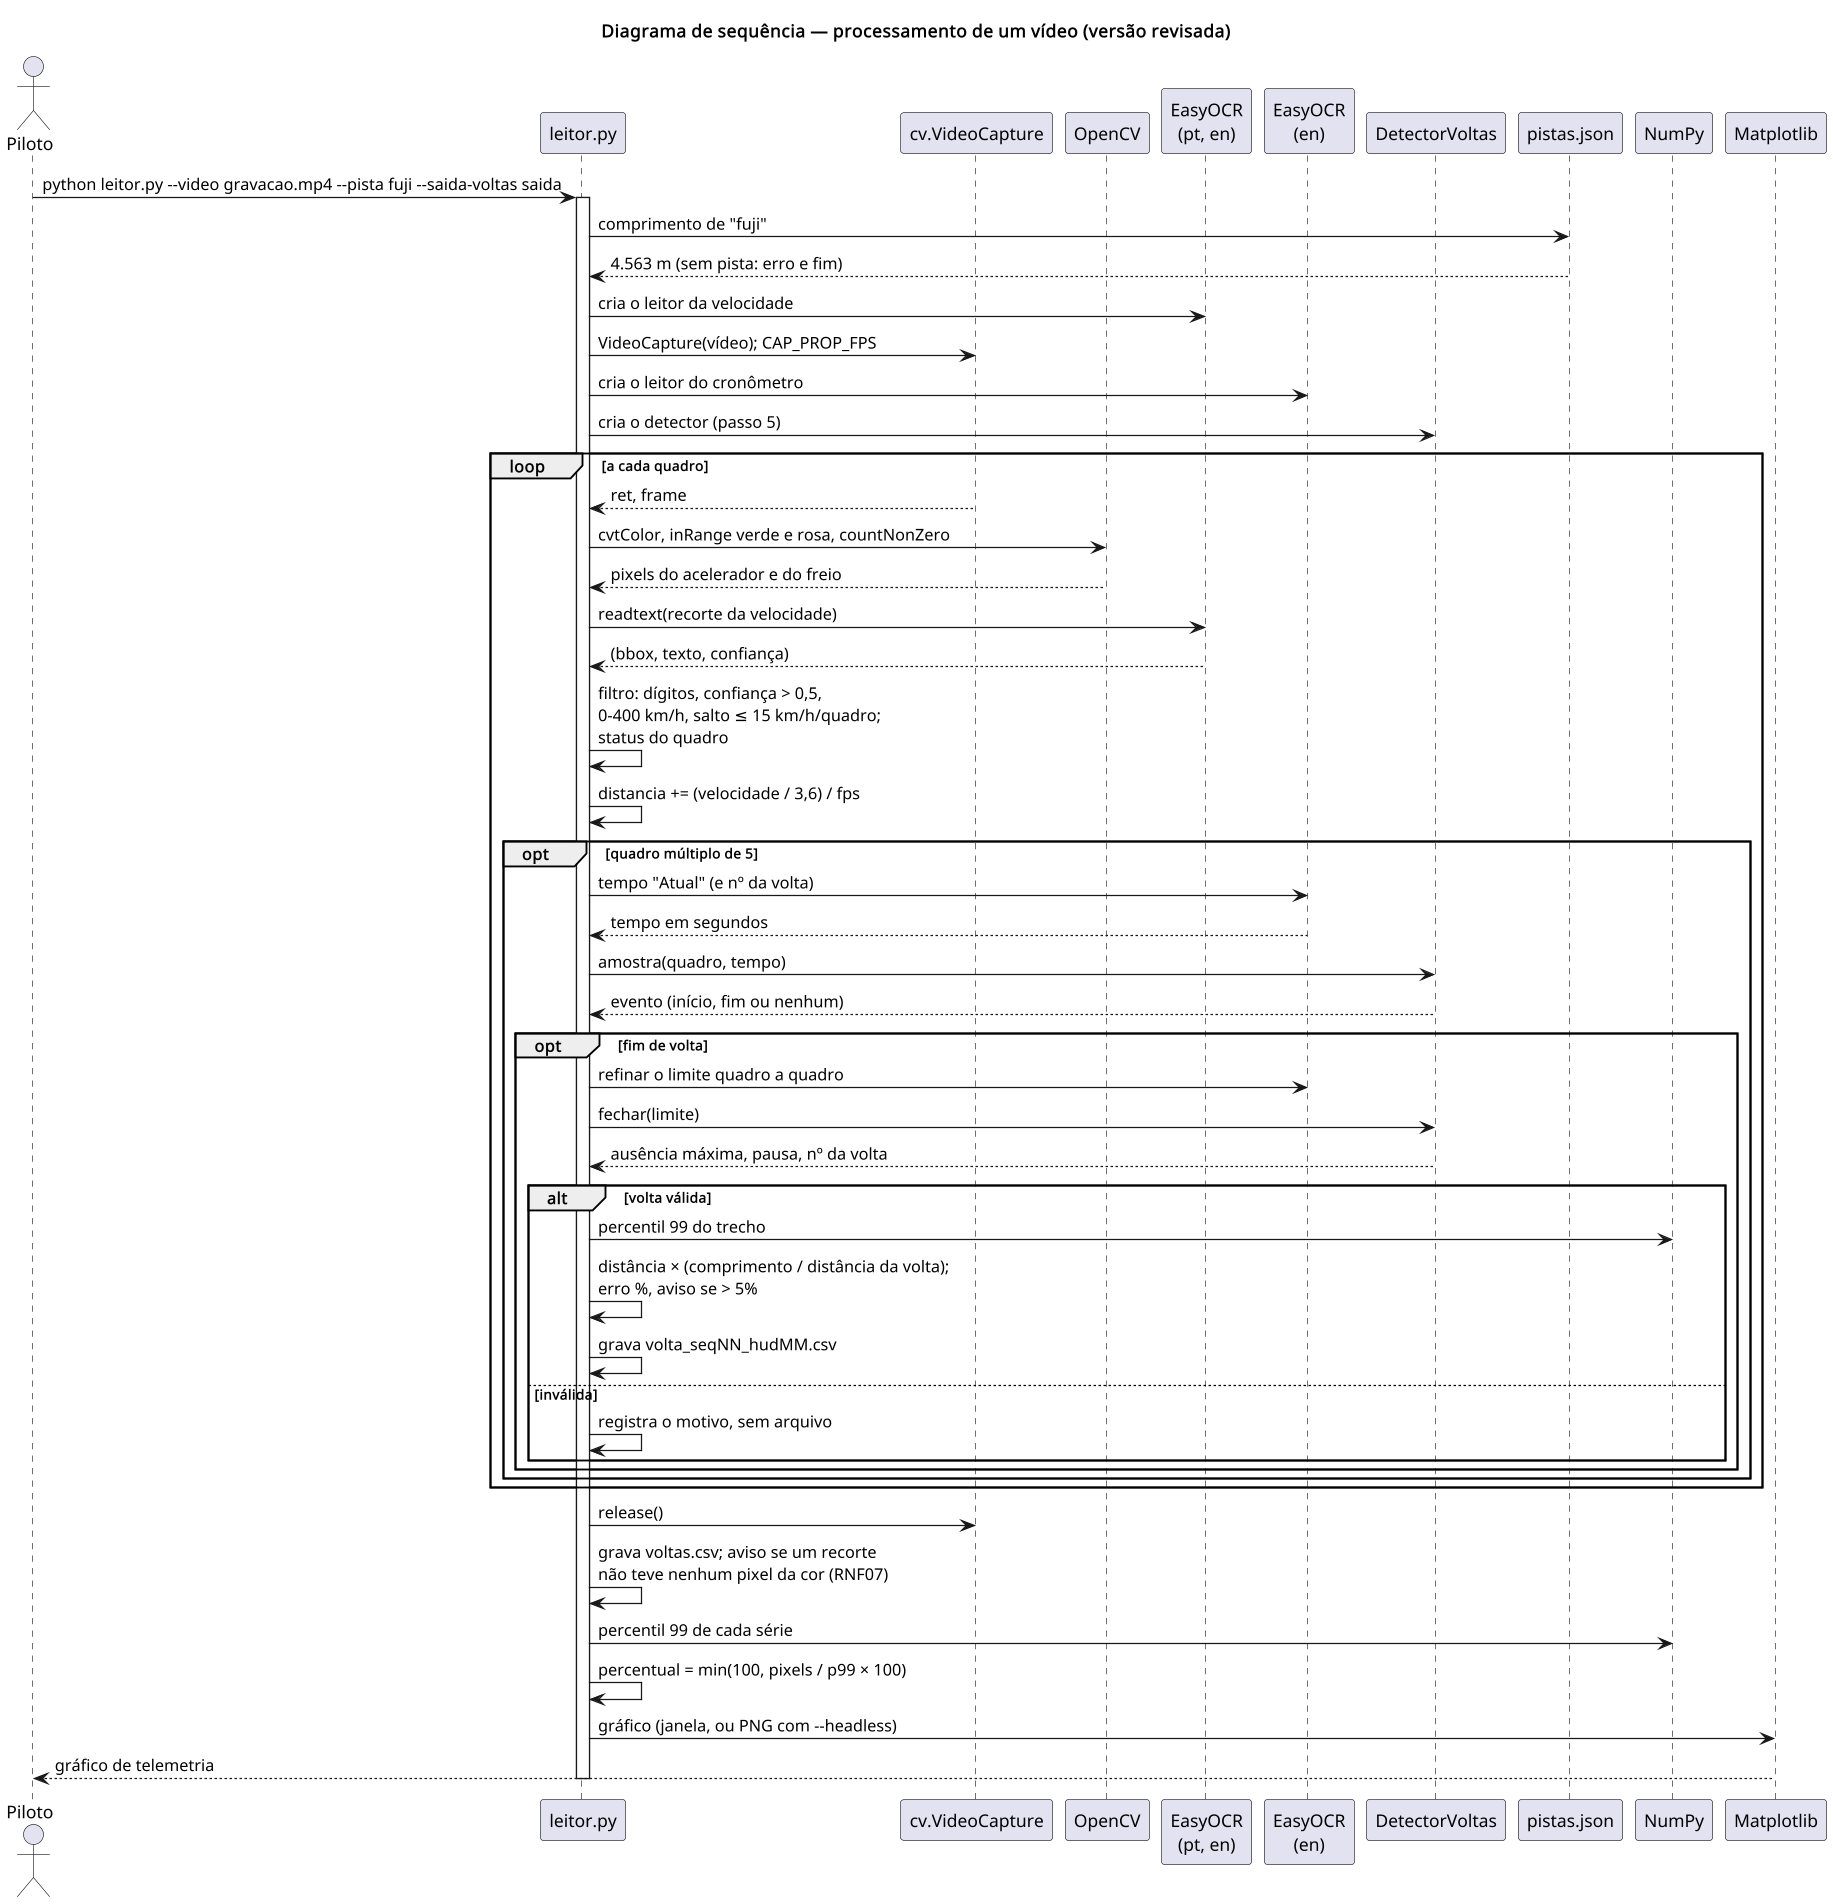

The diagram above was rendered by PlantUML. Its source (embedded in the PNG):
@startuml diagrama-sequencia
skinparam shadowing false
skinparam dpi 120
skinparam backgroundColor white
skinparam sequenceMessageAlign left
skinparam responseMessageBelowArrow true

title Diagrama de sequência — processamento de um vídeo (versão revisada)

actor Piloto
participant "leitor.py" as L
participant "cv.VideoCapture" as Cap
participant "OpenCV" as CV
participant "EasyOCR\n(pt, en)" as OCR
participant "EasyOCR\n(en)" as OCRC
participant "DetectorVoltas" as DV
participant "pistas.json" as PJ
participant "NumPy" as NP
participant "Matplotlib" as PLT

Piloto -> L: python leitor.py ~--video gravacao.mp4 ~--pista fuji ~--saida-voltas saida
activate L
L -> PJ: comprimento de "fuji"
PJ --> L: 4.563 m (sem pista: erro e fim)
L -> OCR: cria o leitor da velocidade
L -> Cap: VideoCapture(vídeo); CAP_PROP_FPS
L -> OCRC: cria o leitor do cronômetro
L -> DV: cria o detector (passo 5)

loop a cada quadro
  Cap --> L: ret, frame
  L -> CV: cvtColor, inRange verde e rosa, countNonZero
  CV --> L: pixels do acelerador e do freio
  L -> OCR: readtext(recorte da velocidade)
  OCR --> L: (bbox, texto, confiança)
  L -> L: filtro: dígitos, confiança > 0,5,\n0-400 km/h, salto ≤ 15 km/h/quadro;\nstatus do quadro
  L -> L: distancia += (velocidade / 3,6) / fps
  opt quadro múltiplo de 5
    L -> OCRC: tempo "Atual" (e nº da volta)
    OCRC --> L: tempo em segundos
    L -> DV: amostra(quadro, tempo)
    DV --> L: evento (início, fim ou nenhum)
    opt fim de volta
      L -> OCRC: refinar o limite quadro a quadro
      L -> DV: fechar(limite)
      DV --> L: ausência máxima, pausa, nº da volta
      alt volta válida
        L -> NP: percentil 99 do trecho
        L -> L: distância × (comprimento / distância da volta);\nerro %, aviso se > 5%
        L -> L: grava volta_seqNN_hudMM.csv
      else inválida
        L -> L: registra o motivo, sem arquivo
      end
    end
  end
end

L -> Cap: release()
L -> L: grava voltas.csv; aviso se um recorte\nnão teve nenhum pixel da cor (RNF07)
L -> NP: percentil 99 de cada série
L -> L: percentual = min(100, pixels / p99 × 100)
L -> PLT: gráfico (janela, ou PNG com --headless)
PLT --> Piloto: gráfico de telemetria
deactivate L
@enduml